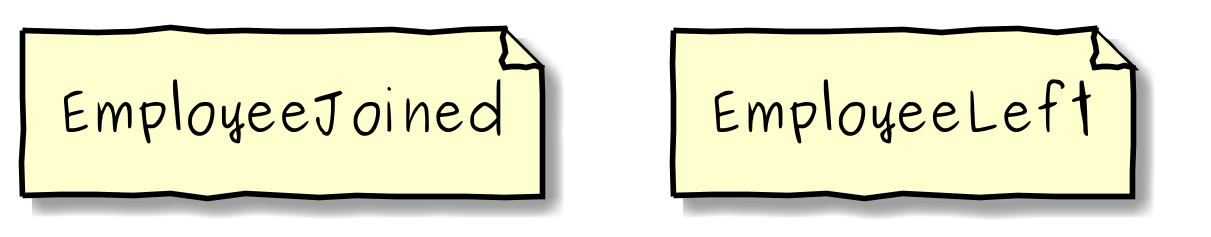

The diagram above was rendered by PlantUML. Its source (embedded in the PNG):
@startuml


hide stereotype
sprite $clock [48x48/16] {
000000000000000000000000000000000000000000000000
000000000000000000000000000000000000000000000000
000000000000000000000012210000000000000000000000
0000000000000000037BEFFFFFFC95100000000000000000
0000000000000007DFFFFFFFFFFFFFFA3000000000000000
00000000000007FFFFFFFFFFFFFFFFFFFC30000000000000
000000000003DFFFFFFFFFFFFFFFFFFFFFF8000000000000
00000000006FFFFFFFFFFFFFFFFFFFFFFFFFC10000000000
0000000008FFFFFFFFFFFFFFFFFFFFFFFFFFFE2000000000
000000008FFFFFFFFFFFFFFFFFFFFFFFFFFFFFE200000000
00000006FFFFFFFFFFFFFFEEEFFFFFFFFFFFFFFD10000000
0000003FFFFFFFFFFFFFD000006FFFFFFFFFFFFFB0000000
000000DFFFFFFFFFFFFFB000003FFFFFFFFFFFFFF6000000
000007FFFFFFFFFFFFFFB000003FFFFFFFFFFFFFFE100000
00000FFFFFFFFFFFFFFFB000003FFFFFFFFFFFFFFF800000
00007FFFFFFFFFFFFFFFB000003FFFFFFFFFFFFFFFE00000
0000DFFFFFFFFFFFFFFFB000003FFFFFFFFFFFFFFFF50000
0003FFFFFFFFFFFFFFFFB000003FFFFFFFFFFFFFFFFB0000
0007FFFFFFFFFFFFFFFFB000003FFFFFFFFFFFFFFFFF0000
000BFFFFFFFFFFFFFFFFB000003FFFFFFFFFFFFFFFFF3000
000EFFFFFFFFFFFFFFFFB000003FFFFFFFFFFFFFFFFF6000
000FFFFFFFFFFFFFFFFFB000003FFFFFFFFFFFFFFFFF8000
001FFFFFFFFFFFFFFFFFB000003FFFFFFFFFFFFFFFFF9000
002FFFFFFFFFFFFFFFFFB000002FFFFFFFFFFFFFFFFFA000
002FFFFFFFFFFFFFFFFFB0000001CFFFFFFFFFFFFFFFA000
001FFFFFFFFFFFFFFFFFB000000008FFFFFFFFFFFFFF9000
000FFFFFFFFFFFFFFFFFD0000000004EFFFFFFFFFFFF7000
000DFFFFFFFFFFFFFFFFFC1000000001CFFFFFFFFFFF5000
0009FFFFFFFFFFFFFFFFFFE5000000008FFFFFFFFFFF1000
0005FFFFFFFFFFFFFFFFFFFFA0000002FFFFFFFFFFFD0000
0001FFFFFFFFFFFFFFFFFFFFFD20000CFFFFFFFFFFF80000
0000AFFFFFFFFFFFFFFFFFFFFFF6008FFFFFFFFFFFF20000
00003FFFFFFFFFFFFFFFFFFFFFFFB8FFFFFFFFFFFFB00000
00000CFFFFFFFFFFFFFFFFFFFFFFFFFFFFFFFFFFFF400000
000002FFFFFFFFFFFFFFFFFFFFFFFFFFFFFFFFFFFA000000
0000008FFFFFFFFFFFFFFFFFFFFFFFFFFFFFFFFFF1000000
0000000CFFFFFFFFFFFFFFFFFFFFFFFFFFFFFFFF50000000
00000001EFFFFFFFFFFFFFFFFFFFFFFFFFFFFFF800000000
000000002EFFFFFFFFFFFFFFFFFFFFFFFFFFFF9000000000
0000000002DFFFFFFFFFFFFFFFFFFFFFFFFFF80000000000
00000000000AFFFFFFFFFFFFFFFFFFFFFFFF500000000000
0000000000006EFFFFFFFFFFFFFFFFFFFFA1000000000000
000000000000018EFFFFFFFFFFFFFFFFB400000000000000
00000000000000005BFFFFFFFFFFFD820000000000000000
00000000000000000003689AA97510000000000000000000
000000000000000000000000000000000000000000000000
000000000000000000000000000000000000000000000000
000000000000000000000000000000000000000000000000
}


skinparam folderBackgroundColor<<FA5 CLOCK>> White

skinparam defaultFontName Purisa
skinparam handwritten true
skinparam backgroundcolor transparent


scale 1200*480


file EmployeeJoined

file EmployeeLeft


@enduml